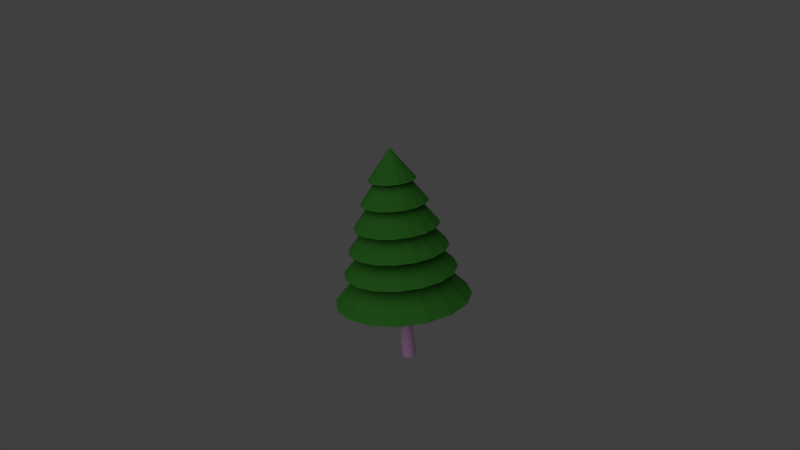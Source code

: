 # Source: treetest.blend  (saved by Blender 2.59.0; exported with 4.5.12 LTS)
import bpy
from mathutils import Matrix  # noqa: F401  (used for matrix-valued properties, if any)

bpy.ops.wm.read_factory_settings(use_empty=True)
scene = bpy.context.scene
scene.name = 'Scene'

# ---- collections
col_collection_1 = bpy.data.collections.new('Collection 1'); scene.collection.children.link(col_collection_1)

# ---- materials (node trees are filled in below, after node groups)
mat_material = bpy.data.materials.new('Material')
mat_material.alpha_threshold = 0.0
mat_material.use_transparent_shadow = False
mat_material.diffuse_color = (0.03411, 0.1739, 0.02247, 1.0)
mat_material.specular_color = (0.007225, 0.0668, 0.008766)
mat_material.roughness = 0.5
mat_material.specular_intensity = 0.0
mat_material.line_color = (0.0, 0.0, 0.0, 1.0)
mat_material_002 = bpy.data.materials.new('Material.002')
mat_material_002.alpha_threshold = 0.0
mat_material_002.use_transparent_shadow = False
mat_material_002.diffuse_color = (0.8, 0.4539, 0.7787, 1.0)
mat_material_002.roughness = 0.5
mat_material_002.specular_intensity = 0.0
mat_material_002.line_color = (0.0, 0.0, 0.0, 1.0)

# ---- material node trees

# ---- world
world_world = bpy.data.worlds.new('World'); scene.world = world_world
world_world.color = (0.05088, 0.05088, 0.05088)
world_world.use_sun_shadow = False
world_world.sun_shadow_jitter_overblur = 0.0
world_world.cycles.sampling_method = 'MANUAL'
world_world.cycles.sample_map_resolution = 256

# ---- cameras
cam_camera_001 = bpy.data.cameras.new('Camera.001')
cam_camera_001.clip_end = 100.0
cam_camera_001.lens = 35.0
cam_camera_001.dof.focus_distance = 0.0
cam_camera_001.dof.aperture_fstop = 128.0

# ---- lights
light_point = bpy.data.lights.new('Point', 'SUN')
light_point.transmission_factor = 0.0
light_point.angle = 1.571
light_point.energy = 1.0
light_point.shadow_buffer_clip_start = 0.5
light_point.shadow_soft_size = 1.0
light_point.shadow_cascade_max_distance = 1000.0
light_point.cycles.use_multiple_importance_sampling = False

# ---- meshes
me_cone_005 = bpy.data.meshes.new('Cone.005')
me_cone_005.from_pydata([(0.0, 0.3, -0.5), (0.1148, 0.2772, -0.5), (0.2121, 0.2121, -0.5), (0.2772, 0.1148, -0.5), (0.3, -1.311e-08, -0.5), (0.2772, -0.1148, -0.5), (0.2121, -0.2121, -0.5), (0.1148, -0.2772, -0.5), (4.53e-08, -0.3, -0.5), (-0.1148, -0.2772, -0.5), (-0.2121, -0.2121, -0.5), (-0.2772, -0.1148, -0.5), (-0.3, 3.577e-09, -0.5), (-0.2772, 0.1148, -0.5), (-0.2121, 0.2121, -0.5), (-0.1148, 0.2772, -0.5), (0.0, 0.0, 0.5)], [], [(1, 0, 16), (16, 2, 1), (16, 3, 2), (16, 4, 3), (16, 5, 4), (16, 6, 5), (16, 7, 6), (16, 8, 7), (16, 9, 8), (16, 10, 9), (16, 11, 10), (16, 12, 11), (16, 13, 12), (16, 14, 13), (16, 15, 14), (16, 0, 15)])
_uv = me_cone_005.uv_layers.new(name='UVTex')
_uv.uv.foreach_set('vector', [0.231, 0.7832, 0.1958, 0.9239, 0.125, 0.5, 0.125, 0.5, 0.25, 0.5995, 0.231, 0.7832, 0.125, 0.5, 0.25, 0.4005, 0.25, 0.5995, 0.125, 0.5, 0.231, 0.2168, 0.25, 0.4005, 0.125, 0.5, 0.1958, 0.07612, 0.231, 0.2168, 0.125, 0.5, 0.1499, 5.821e-08, 0.1958, 0.07612, 0.125, 0.5, 0.1001, 0.0, 0.1499, 5.821e-08, 0.125, 0.5, 0.05419, 0.07612, 0.1001, 0.0, 0.125, 0.5, 0.01903, 0.2168, 0.05419, 0.07612, 0.125, 0.5, 0.0, 0.4005, 0.01903, 0.2168, 0.125, 0.5, 0.0, 0.5995, 0.0, 0.4005, 0.125, 0.5, 0.01903, 0.7832, 0.0, 0.5995, 0.125, 0.5, 0.05419, 0.9239, 0.01903, 0.7832, 0.125, 0.5, 0.1001, 1.0, 0.05419, 0.9239, 0.125, 0.5, 0.1499, 1.0, 0.1001, 1.0, 0.125, 0.5, 0.1958, 0.9239, 0.1499, 1.0])
me_cone_005.materials.append(mat_material)
me_cone_005.use_remesh_preserve_volume = False
me_cone_005.use_remesh_preserve_attributes = False
me_cone_005.use_mirror_vertex_groups = False
me_cone_005.update()
me_cone_004 = bpy.data.meshes.new('Cone.004')
me_cone_004.from_pydata([(0.0, 0.3, -0.5), (0.1148, 0.2772, -0.5), (0.2121, 0.2121, -0.5), (0.2772, 0.1148, -0.5), (0.3, -1.311e-08, -0.5), (0.2772, -0.1148, -0.5), (0.2121, -0.2121, -0.5), (0.1148, -0.2772, -0.5), (4.53e-08, -0.3, -0.5), (-0.1148, -0.2772, -0.5), (-0.2121, -0.2121, -0.5), (-0.2772, -0.1148, -0.5), (-0.3, 3.577e-09, -0.5), (-0.2772, 0.1148, -0.5), (-0.2121, 0.2121, -0.5), (-0.1148, 0.2772, -0.5), (0.0, 0.0, 0.5)], [], [(1, 0, 16), (16, 2, 1), (16, 3, 2), (16, 4, 3), (16, 5, 4), (16, 6, 5), (16, 7, 6), (16, 8, 7), (16, 9, 8), (16, 10, 9), (16, 11, 10), (16, 12, 11), (16, 13, 12), (16, 14, 13), (16, 15, 14), (16, 0, 15)])
me_cone_004.polygons.foreach_set('use_smooth', [True] * 16)
_uv = me_cone_004.uv_layers.new(name='UVTex')
_uv.uv.foreach_set('vector', [0.856, 0.7832, 0.8208, 0.9239, 0.75, 0.5, 0.75, 0.5, 0.875, 0.5995, 0.856, 0.7832, 0.75, 0.5, 0.875, 0.4005, 0.875, 0.5995, 0.75, 0.5, 0.856, 0.2168, 0.875, 0.4005, 0.75, 0.5, 0.8208, 0.07612, 0.856, 0.2168, 0.75, 0.5, 0.7749, 5.821e-08, 0.8208, 0.07612, 0.75, 0.5, 0.7251, 0.0, 0.7749, 5.821e-08, 0.75, 0.5, 0.6792, 0.07612, 0.7251, 0.0, 0.75, 0.5, 0.644, 0.2168, 0.6792, 0.07612, 0.75, 0.5, 0.625, 0.4005, 0.644, 0.2168, 0.75, 0.5, 0.625, 0.5995, 0.625, 0.4005, 0.75, 0.5, 0.644, 0.7832, 0.625, 0.5995, 0.75, 0.5, 0.6792, 0.9239, 0.644, 0.7832, 0.75, 0.5, 0.7251, 1.0, 0.6792, 0.9239, 0.75, 0.5, 0.7749, 1.0, 0.7251, 1.0, 0.75, 0.5, 0.8208, 0.9239, 0.7749, 1.0])
me_cone_004.materials.append(mat_material)
me_cone_004.use_remesh_preserve_volume = False
me_cone_004.use_remesh_preserve_attributes = False
me_cone_004.use_mirror_vertex_groups = False
me_cone_004.update()
me_cone_003 = bpy.data.meshes.new('Cone.003')
me_cone_003.from_pydata([(0.0, 0.3, -0.5), (0.1148, 0.2772, -0.5), (0.2121, 0.2121, -0.5), (0.2772, 0.1148, -0.5), (0.3, -1.311e-08, -0.5), (0.2772, -0.1148, -0.5), (0.2121, -0.2121, -0.5), (0.1148, -0.2772, -0.5), (4.53e-08, -0.3, -0.5), (-0.1148, -0.2772, -0.5), (-0.2121, -0.2121, -0.5), (-0.2772, -0.1148, -0.5), (-0.3, 3.577e-09, -0.5), (-0.2772, 0.1148, -0.5), (-0.2121, 0.2121, -0.5), (-0.1148, 0.2772, -0.5), (0.0, 0.0, 0.5)], [], [(1, 0, 16), (16, 2, 1), (16, 3, 2), (16, 4, 3), (16, 5, 4), (16, 6, 5), (16, 7, 6), (16, 8, 7), (16, 9, 8), (16, 10, 9), (16, 11, 10), (16, 12, 11), (16, 13, 12), (16, 14, 13), (16, 15, 14), (16, 0, 15)])
_uv = me_cone_003.uv_layers.new(name='UVTex')
_uv.uv.foreach_set('vector', [0.4064, 0.4401, 0.4015, 0.5286, 0.1407, 0.4428, 0.1407, 0.4428, 0.4009, 0.3521, 0.4064, 0.4401, 0.1407, 0.4428, 0.3858, 0.2757, 0.4009, 0.3521, 0.1407, 0.4428, 0.3634, 0.2114, 0.3858, 0.2757, 0.1407, 0.4428, 0.3372, 0.1546, 0.3634, 0.2114, 0.1407, 0.4428, 0.3111, 0.1012, 0.3372, 0.1546, 0.1407, 0.4428, 0.2891, 0.04846, 0.3111, 0.1012, 0.1407, 0.4428, 0.2745, -0.004845, 0.2891, 0.04846, 0.1407, 0.4428, 0.2696, 0.9412, 0.2745, -0.004845, 0.1407, 0.4428, 0.2751, 0.8873, 0.2696, 0.9412, 0.1407, 0.4428, 0.2902, 0.834, 0.2751, 0.8873, 0.1407, 0.4428, 0.3126, 0.7813, 0.2902, 0.834, 0.1407, 0.4428, 0.3388, 0.7278, 0.3126, 0.7813, 0.1407, 0.4428, 0.3649, 0.6707, 0.3388, 0.7278, 0.1407, 0.4428, 0.3869, 0.6057, 0.3649, 0.6707, 0.1407, 0.4428, 0.4015, 0.5286, 0.3869, 0.6057])
me_cone_003.materials.append(mat_material)
me_cone_003.use_remesh_preserve_volume = False
me_cone_003.use_remesh_preserve_attributes = False
me_cone_003.use_mirror_vertex_groups = False
me_cone_003.update()
me_cone_002 = bpy.data.meshes.new('Cone.002')
me_cone_002.from_pydata([(0.0, 0.3, -0.5), (0.1148, 0.2772, -0.5), (0.2121, 0.2121, -0.5), (0.2772, 0.1148, -0.5), (0.3, -1.311e-08, -0.5), (0.2772, -0.1148, -0.5), (0.2121, -0.2121, -0.5), (0.1148, -0.2772, -0.5), (4.53e-08, -0.3, -0.5), (-0.1148, -0.2772, -0.5), (-0.2121, -0.2121, -0.5), (-0.2772, -0.1148, -0.5), (-0.3, 3.577e-09, -0.5), (-0.2772, 0.1148, -0.5), (-0.2121, 0.2121, -0.5), (-0.1148, 0.2772, -0.5), (0.0, 0.0, 0.5)], [], [(1, 0, 16), (16, 2, 1), (16, 3, 2), (16, 4, 3), (16, 5, 4), (16, 6, 5), (16, 7, 6), (16, 8, 7), (16, 9, 8), (16, 10, 9), (16, 11, 10), (16, 12, 11), (16, 13, 12), (16, 14, 13), (16, 15, 14), (16, 0, 15)])
_uv = me_cone_002.uv_layers.new(name='UVTex')
_uv.uv.foreach_set('vector', [0.6696, 0.7832, 0.6133, 0.9239, 0.5, 0.5, 0.5, 0.5, 0.7, 0.5995, 0.6696, 0.7832, 0.5, 0.5, 0.7, 0.4005, 0.7, 0.5995, 0.5, 0.5, 0.6696, 0.2168, 0.7, 0.4005, 0.5, 0.5, 0.6133, 0.07612, 0.6696, 0.2168, 0.5, 0.5, 0.5398, 5.96e-08, 0.6133, 0.07612, 0.5, 0.5, 0.4602, 0.0, 0.5398, 5.96e-08, 0.5, 0.5, 0.3867, 0.07612, 0.4602, 0.0, 0.5, 0.5, 0.3304, 0.2168, 0.3867, 0.07612, 0.5, 0.5, 0.3, 0.4005, 0.3304, 0.2168, 0.5, 0.5, 0.3, 0.5995, 0.3, 0.4005, 0.5, 0.5, 0.3304, 0.7832, 0.3, 0.5995, 0.5, 0.5, 0.3867, 0.9239, 0.3304, 0.7832, 0.5, 0.5, 0.4602, 1.0, 0.3867, 0.9239, 0.5, 0.5, 0.5398, 1.0, 0.4602, 1.0, 0.5, 0.5, 0.6133, 0.9239, 0.5398, 1.0])
me_cone_002.materials.append(mat_material)
me_cone_002.use_remesh_preserve_volume = False
me_cone_002.use_remesh_preserve_attributes = False
me_cone_002.use_mirror_vertex_groups = False
me_cone_002.update()
me_cone_001 = bpy.data.meshes.new('Cone.001')
me_cone_001.from_pydata([(0.0, 0.3, -0.5), (0.1148, 0.2772, -0.5), (0.2121, 0.2121, -0.5), (0.2772, 0.1148, -0.5), (0.3, -1.311e-08, -0.5), (0.2772, -0.1148, -0.5), (0.2121, -0.2121, -0.5), (0.1148, -0.2772, -0.5), (4.53e-08, -0.3, -0.5), (-0.1148, -0.2772, -0.5), (-0.2121, -0.2121, -0.5), (-0.2772, -0.1148, -0.5), (-0.3, 3.577e-09, -0.5), (-0.2772, 0.1148, -0.5), (-0.2121, 0.2121, -0.5), (-0.1148, 0.2772, -0.5), (0.0, 0.0, 0.5)], [], [(1, 0, 16), (16, 2, 1), (16, 3, 2), (16, 4, 3), (16, 5, 4), (16, 6, 5), (16, 7, 6), (16, 8, 7), (16, 9, 8), (16, 10, 9), (16, 11, 10), (16, 12, 11), (16, 13, 12), (16, 14, 13), (16, 15, 14), (16, 0, 15)])
_uv = me_cone_001.uv_layers.new(name='UVTex')
_uv.uv.foreach_set('vector', [0.3349, 0.7832, 0.2839, 0.9239, 0.1813, 0.5, 0.1813, 0.5, 0.3625, 0.5995, 0.3349, 0.7832, 0.1813, 0.5, 0.3625, 0.4005, 0.3625, 0.5995, 0.1813, 0.5, 0.3349, 0.2168, 0.3625, 0.4005, 0.1813, 0.5, 0.2839, 0.07612, 0.3349, 0.2168, 0.1813, 0.5, 0.2173, 5.96e-08, 0.2839, 0.07612, 0.1813, 0.5, 0.1452, 0.0, 0.2173, 5.96e-08, 0.1813, 0.5, 0.07858, 0.07612, 0.1452, 0.0, 0.1813, 0.5, 0.02759, 0.2168, 0.07858, 0.07612, 0.1813, 0.5, 6.557e-07, 0.4005, 0.02759, 0.2168, 0.1813, 0.5, 6.557e-07, 0.5995, 6.557e-07, 0.4005, 0.1813, 0.5, 0.02759, 0.7832, 6.557e-07, 0.5995, 0.1813, 0.5, 0.07858, 0.9239, 0.02759, 0.7832, 0.1813, 0.5, 0.1452, 1.0, 0.07858, 0.9239, 0.1813, 0.5, 0.2173, 1.0, 0.1452, 1.0, 0.1813, 0.5, 0.2839, 0.9239, 0.2173, 1.0])
me_cone_001.materials.append(mat_material)
me_cone_001.use_remesh_preserve_volume = False
me_cone_001.use_remesh_preserve_attributes = False
me_cone_001.use_mirror_vertex_groups = False
me_cone_001.update()
me_cone = bpy.data.meshes.new('Cone')
me_cone.from_pydata([(0.0, 0.3, -0.5), (0.1148, 0.2772, -0.5), (0.2121, 0.2121, -0.5), (0.2772, 0.1148, -0.5), (0.3, -1.311e-08, -0.5), (0.2772, -0.1148, -0.5), (0.2121, -0.2121, -0.5), (0.1148, -0.2772, -0.5), (4.53e-08, -0.3, -0.5), (-0.1148, -0.2772, -0.5), (-0.2121, -0.2121, -0.5), (-0.2772, -0.1148, -0.5), (-0.3, 3.577e-09, -0.5), (-0.2772, 0.1148, -0.5), (-0.2121, 0.2121, -0.5), (-0.1148, 0.2772, -0.5), (0.0, 0.0, 0.5)], [], [(1, 0, 16), (16, 2, 1), (16, 3, 2), (16, 4, 3), (16, 5, 4), (16, 6, 5), (16, 7, 6), (16, 8, 7), (16, 9, 8), (16, 10, 9), (16, 11, 10), (16, 12, 11), (16, 13, 12), (16, 14, 13), (16, 15, 14), (16, 0, 15)])
_uv = me_cone.uv_layers.new(name='UVTex')
_uv.uv.foreach_set('vector', [0.3185, 1.283, 0.2833, 1.424, 0.2125, 1.0, 0.2125, 1.0, 0.3375, 1.099, 0.3185, 1.283, 0.2125, 1.0, 0.3375, 0.9005, 0.3375, 1.099, 0.2125, 1.0, 0.3185, 0.7168, 0.3375, 0.9005, 0.2125, 1.0, 0.2833, 0.5761, 0.3185, 0.7168, 0.2125, 1.0, 0.2374, 0.5, 0.2833, 0.5761, 0.2125, 1.0, 0.1876, 0.5, 0.2374, 0.5, 0.2125, 1.0, 0.1417, 0.5761, 0.1876, 0.5, 0.2125, 1.0, 0.1065, 0.7168, 0.1417, 0.5761, 0.2125, 1.0, 0.0875, 0.9005, 0.1065, 0.7168, 0.2125, 1.0, 0.0875, 1.099, 0.0875, 0.9005, 0.2125, 1.0, 0.1065, 1.283, 0.0875, 1.099, 0.2125, 1.0, 0.1417, 1.424, 0.1065, 1.283, 0.2125, 1.0, 0.1876, 1.5, 0.1417, 1.424, 0.2125, 1.0, 0.2374, 1.5, 0.1876, 1.5, 0.2125, 1.0, 0.2833, 1.424, 0.2374, 1.5])
me_cone.materials.append(mat_material)
me_cone.use_remesh_preserve_volume = False
me_cone.use_remesh_preserve_attributes = False
me_cone.use_mirror_vertex_groups = False
me_cone.update()
me_cylinder_001 = bpy.data.meshes.new('Cylinder.001')
me_cylinder_001.from_pydata([(0.0, 0.1, -0.5), (0.07071, 0.07071, -0.5), (0.1, -4.371e-09, -0.5), (0.07071, -0.07071, -0.5), (-8.742e-09, -0.1, -0.5), (-0.07071, -0.07071, -0.5), (-0.1, 1.192e-09, -0.5), (-0.07071, 0.07071, -0.5), (-9.553e-09, 0.03279, 0.5), (0.02318, 0.02318, 0.5), (0.03279, 4.088e-08, 0.5), (0.02318, -0.02318, 0.5), (-4.333e-10, -0.03279, 0.5), (-0.02318, -0.02318, 0.5), (-0.03279, 4.244e-08, 0.5), (-0.02318, 0.02318, 0.5), (0.0, 0.0, -0.5), (3.487e-10, 2.068e-08, 0.5)], [], [(16, 0, 1), (17, 9, 8), (16, 1, 2), (17, 10, 9), (16, 2, 3), (17, 11, 10), (16, 3, 4), (17, 12, 11), (16, 4, 5), (17, 13, 12), (16, 5, 6), (17, 14, 13), (16, 6, 7), (17, 15, 14), (7, 0, 16), (17, 8, 15), (0, 8, 9, 1), (1, 9, 10, 2), (2, 10, 11, 3), (3, 11, 12, 4), (4, 12, 13, 5), (5, 13, 14, 6), (6, 14, 15, 7), (8, 0, 7, 15)])
me_cylinder_001.polygons.foreach_set('use_smooth', [True] * 24)
_uv = me_cylinder_001.uv_layers.new(name='UVTex')
_uv.uv.foreach_set('vector', [0.0, 0.0, 1.0, 0.0, 1.0, 1.0, 0.0, 0.0, 1.0, 0.0, 1.0, 1.0, 0.0, 0.0, 1.0, 0.0, 1.0, 1.0, 0.0, 0.0, 1.0, 0.0, 1.0, 1.0, 0.0, 0.0, 1.0, 0.0, 1.0, 1.0, 0.0, 0.0, 1.0, 0.0, 1.0, 1.0, 0.0, 0.0, 1.0, 0.0, 1.0, 1.0, 0.0, 0.0, 1.0, 0.0, 1.0, 1.0, 0.0, 0.0, 1.0, 0.0, 1.0, 1.0, 0.0, 0.0, 1.0, 0.0, 1.0, 1.0, 0.0, 0.0, 1.0, 0.0, 1.0, 1.0, 0.0, 0.0, 1.0, 0.0, 1.0, 1.0, 0.0, 0.0, 1.0, 0.0, 1.0, 1.0, 0.0, 0.0, 1.0, 0.0, 1.0, 1.0, 0.0, 0.0, 1.0, 0.0, 1.0, 1.0, 0.0, 0.0, 1.0, 0.0, 1.0, 1.0, 0.9396, 0.9749, 0.7527, 0.01462, 0.846, 0.006427, 0.997, 0.9667, 0.1577, 0.9667, 0.006756, 0.006427, 0.3845, 0.007558, 0.2147, 0.9679, 0.2147, 0.9679, 0.3845, 0.007558, 0.4606, 0.01735, 0.2723, 0.9777, 0.2723, 0.9777, 0.4606, 0.01735, 0.52, 0.03006, 0.3331, 0.9904, 0.3331, 0.9904, 0.52, 0.03006, 0.5773, 0.03825, 0.4264, 0.9986, 0.4264, 0.9986, 0.5773, 0.03825, 0.6344, 0.03712, 0.8041, 0.9974, 0.8041, 0.9974, 0.6344, 0.03712, 0.6919, 0.02733, 0.8802, 0.9877, 0.7527, 0.01462, 0.9396, 0.9749, 0.8802, 0.9877, 0.6919, 0.02733])
_ca = me_cylinder_001.color_attributes.new('Col', 'BYTE_COLOR', 'CORNER')
_ca.data.foreach_set('color', [1.0, 1.0, 1.0, 1.0, 1.0, 1.0, 1.0, 1.0, 1.0, 1.0, 1.0, 1.0, 1.0, 1.0, 1.0, 1.0, 1.0, 1.0, 1.0, 1.0, 1.0, 1.0, 1.0, 1.0, 1.0, 1.0, 1.0, 1.0, 1.0, 1.0, 1.0, 1.0, 1.0, 1.0, 1.0, 1.0, 1.0, 1.0, 1.0, 1.0, 1.0, 1.0, 1.0, 1.0, 1.0, 1.0, 1.0, 1.0, 1.0, 1.0, 1.0, 1.0, 1.0, 1.0, 1.0, 1.0, 1.0, 1.0, 1.0, 1.0, 1.0, 1.0, 1.0, 1.0, 1.0, 1.0, 1.0, 1.0, 1.0, 1.0, 1.0, 1.0, 1.0, 1.0, 1.0, 1.0, 1.0, 1.0, 1.0, 1.0, 1.0, 1.0, 1.0, 1.0, 1.0, 1.0, 1.0, 1.0, 1.0, 1.0, 1.0, 1.0, 1.0, 1.0, 1.0, 1.0, 1.0, 1.0, 1.0, 1.0, 1.0, 1.0, 1.0, 1.0, 1.0, 1.0, 1.0, 1.0, 1.0, 1.0, 1.0, 1.0, 1.0, 1.0, 1.0, 1.0, 1.0, 1.0, 1.0, 1.0, 1.0, 1.0, 1.0, 1.0, 1.0, 1.0, 1.0, 1.0, 1.0, 1.0, 1.0, 1.0, 1.0, 1.0, 1.0, 1.0, 1.0, 1.0, 1.0, 1.0, 1.0, 1.0, 1.0, 1.0, 1.0, 1.0, 1.0, 1.0, 1.0, 1.0, 1.0, 1.0, 1.0, 1.0, 1.0, 1.0, 1.0, 1.0, 1.0, 1.0, 1.0, 1.0, 1.0, 1.0, 1.0, 1.0, 1.0, 1.0, 1.0, 1.0, 1.0, 1.0, 1.0, 1.0, 1.0, 1.0, 1.0, 1.0, 1.0, 1.0, 1.0, 1.0, 1.0, 1.0, 1.0, 1.0, 1.0, 1.0, 1.0, 1.0, 1.0, 1.0, 1.0, 1.0, 1.0, 1.0, 1.0, 1.0, 1.0, 1.0, 1.0, 1.0, 1.0, 1.0, 1.0, 1.0, 1.0, 1.0, 1.0, 1.0, 1.0, 1.0, 1.0, 1.0, 1.0, 1.0, 1.0, 1.0, 1.0, 1.0, 1.0, 1.0, 1.0, 1.0, 1.0, 1.0, 1.0, 1.0, 1.0, 1.0, 1.0, 1.0, 1.0, 1.0, 1.0, 1.0, 1.0, 1.0, 1.0, 1.0, 1.0, 1.0, 1.0, 1.0, 1.0, 1.0, 1.0, 1.0, 1.0, 1.0, 1.0, 1.0, 1.0, 1.0, 1.0, 1.0, 1.0, 1.0, 1.0, 1.0, 1.0, 1.0, 1.0, 1.0, 1.0, 1.0, 1.0, 1.0, 1.0, 1.0, 1.0, 1.0, 1.0, 1.0, 1.0, 1.0, 1.0, 1.0, 1.0, 1.0, 1.0, 1.0, 1.0, 1.0, 1.0, 1.0, 1.0, 1.0, 1.0, 1.0, 1.0, 1.0, 1.0, 1.0, 1.0, 1.0, 1.0, 1.0, 1.0, 1.0, 1.0, 1.0, 1.0, 1.0, 1.0, 1.0, 1.0, 1.0, 1.0, 1.0, 1.0, 1.0, 1.0, 1.0, 1.0, 1.0, 1.0, 1.0, 1.0, 1.0])
me_cylinder_001.materials.append(mat_material_002)
me_cylinder_001.use_remesh_preserve_volume = False
me_cylinder_001.use_remesh_preserve_attributes = False
me_cylinder_001.use_mirror_vertex_groups = False
me_cylinder_001.update()

# ---- objects
ob_cone_005 = bpy.data.objects.new('Cone.005', me_cone_005)
ob_cone_004 = bpy.data.objects.new('Cone.004', me_cone_004)
ob_cone_003 = bpy.data.objects.new('Cone.003', me_cone_003)
ob_cone_002 = bpy.data.objects.new('Cone.002', me_cone_002)
ob_cone_001 = bpy.data.objects.new('Cone.001', me_cone_001)
ob_cone = bpy.data.objects.new('Cone', me_cone)
ob_cylinder = bpy.data.objects.new('Cylinder', me_cylinder_001)
ob_point = bpy.data.objects.new('Point', light_point)
ob_camera = bpy.data.objects.new('Camera', cam_camera_001)

# ---- transforms, parenting, visibility, modifiers, constraints
ob_cone_005.location = (0.0, 0.0, 0.6719)
ob_cone_005.scale = (1.506, 1.506, 0.4876)
ob_cone_005.lineart.crease_threshold = 0.0
ob_cone_005.material_slots[0].link = 'OBJECT'; ob_cone_005.material_slots[0].material = mat_material
ob_cone_004.location = (0.0, 0.0, 0.8244)
ob_cone_004.scale = (1.245, 1.245, 0.398)
ob_cone_004.lineart.crease_threshold = 0.0
ob_cone_004.material_slots[0].link = 'OBJECT'; ob_cone_004.material_slots[0].material = mat_material
ob_cone_003.location = (0.0, 0.0, 0.9782)
ob_cone_003.scale = (1.097, 1.097, 0.398)
ob_cone_003.lineart.crease_threshold = 0.0
ob_cone_003.material_slots[0].link = 'OBJECT'; ob_cone_003.material_slots[0].material = mat_material
ob_cone_002.location = (0.0, 0.0, 1.113)
ob_cone_002.scale = (0.93, 0.93, 0.3701)
ob_cone_002.lineart.crease_threshold = 0.0
ob_cone_002.material_slots[0].link = 'OBJECT'; ob_cone_002.material_slots[0].material = mat_material
ob_cone_001.location = (0.0, 0.0, 1.23)
ob_cone_001.scale = (0.7328, 0.7328, 0.2917)
ob_cone_001.lineart.crease_threshold = 0.0
ob_cone_001.material_slots[0].link = 'OBJECT'; ob_cone_001.material_slots[0].material = mat_material
ob_cone.location = (0.0, 0.0, 1.336)
ob_cone.scale = (0.5152, 0.5152, 0.205)
ob_cone.lineart.crease_threshold = 0.0
ob_cone.material_slots[0].link = 'OBJECT'; ob_cone.material_slots[0].material = mat_material
ob_cylinder.location = (0.0, 0.0, 0.5)
ob_cylinder.scale = (0.5, 0.5, 1.0)
ob_cylinder.lineart.crease_threshold = 0.0
ob_point.location = (-1.46, 0.4567, 2.561)
ob_point.rotation_euler = (-9.349e-09, -0.6673, 2.697e-08)
ob_point.lineart.crease_threshold = 0.0
ob_camera.location = (-4.162, -2.214, 2.516)
ob_camera.rotation_euler = (1.244, 0.09025, -1.117)
ob_camera.lineart.crease_threshold = 0.0

# ---- collection membership
col_collection_1.objects.link(ob_cone_005)
col_collection_1.objects.link(ob_cone_004)
col_collection_1.objects.link(ob_cone_003)
col_collection_1.objects.link(ob_cone_002)
col_collection_1.objects.link(ob_cone_001)
col_collection_1.objects.link(ob_cone)
col_collection_1.objects.link(ob_cylinder)
col_collection_1.objects.link(ob_point)
col_collection_1.objects.link(ob_camera)

# ---- scene / render settings (as saved in the file)
scene.camera = ob_camera
scene.frame_start = 1; scene.frame_end = 250; scene.frame_set(0)
scene.render.engine = 'BLENDER_EEVEE_NEXT'
scene.render.image_settings.color_mode = 'RGB'
scene.render.image_settings.compression = 90
scene.render.dither_intensity = 0.0
scene.render.bake_margin = 2
scene.render.bake_bias = 0.0
scene.cycles.use_denoising = False
scene.cycles.samples = 10
scene.cycles.sampling_pattern = 'TABULATED_SOBOL'
scene.cycles.light_sampling_threshold = 0.0
scene.cycles.use_adaptive_sampling = False
scene.cycles.use_light_tree = False
scene.cycles.blur_glossy = 0.0
scene.cycles.volume_bounces = 1
scene.cycles.pixel_filter_type = 'GAUSSIAN'
scene.cycles.sample_clamp_indirect = 0.0
scene.view_settings.view_transform = 'Standard'
bpy.context.view_layer.update()
